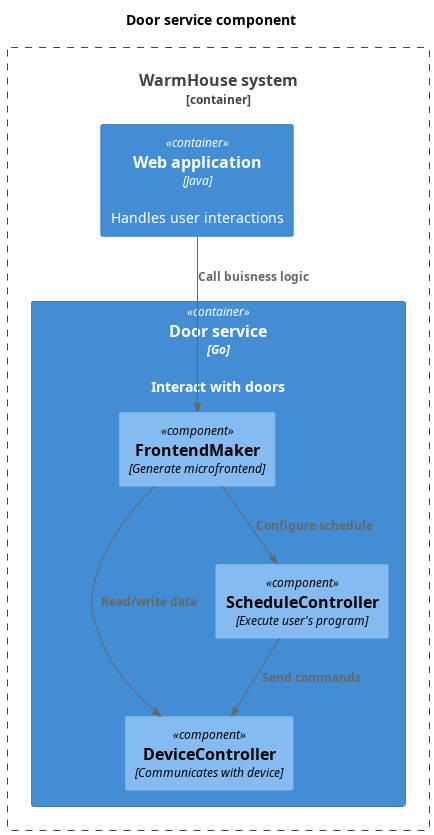

The diagram above was rendered by PlantUML. Its source (embedded in the PNG):
@startuml WarmHouse_component_door

title Door service component

top to bottom direction

!includeurl https://raw.githubusercontent.com/RicardoNiepel/C4-PlantUML/master/C4_Component.puml

Container_Boundary(WarmHouseSystem, "WarmHouse system") {
    Container(WebApp, "Web application", "Java", "Handles user interactions")
    Container(DoorService, "Door service", "Go", "Interact with doors")
}

Container(DoorService, "Door service", "Go") {
    Component(FrontMaker, "FrontendMaker", "Generate microfrontend")
    Component(DeviceController, "DeviceController", "Communicates with device")
    Component(ScheduleController, "ScheduleController", "Execute user's program")
}

Rel(WebApp, FrontMaker, "Call buisness logic")
Rel(FrontMaker, DeviceController, "Read/write data")
Rel(FrontMaker, ScheduleController, "Configure schedule")
Rel(ScheduleController, DeviceController, "Send commands")

@enduml